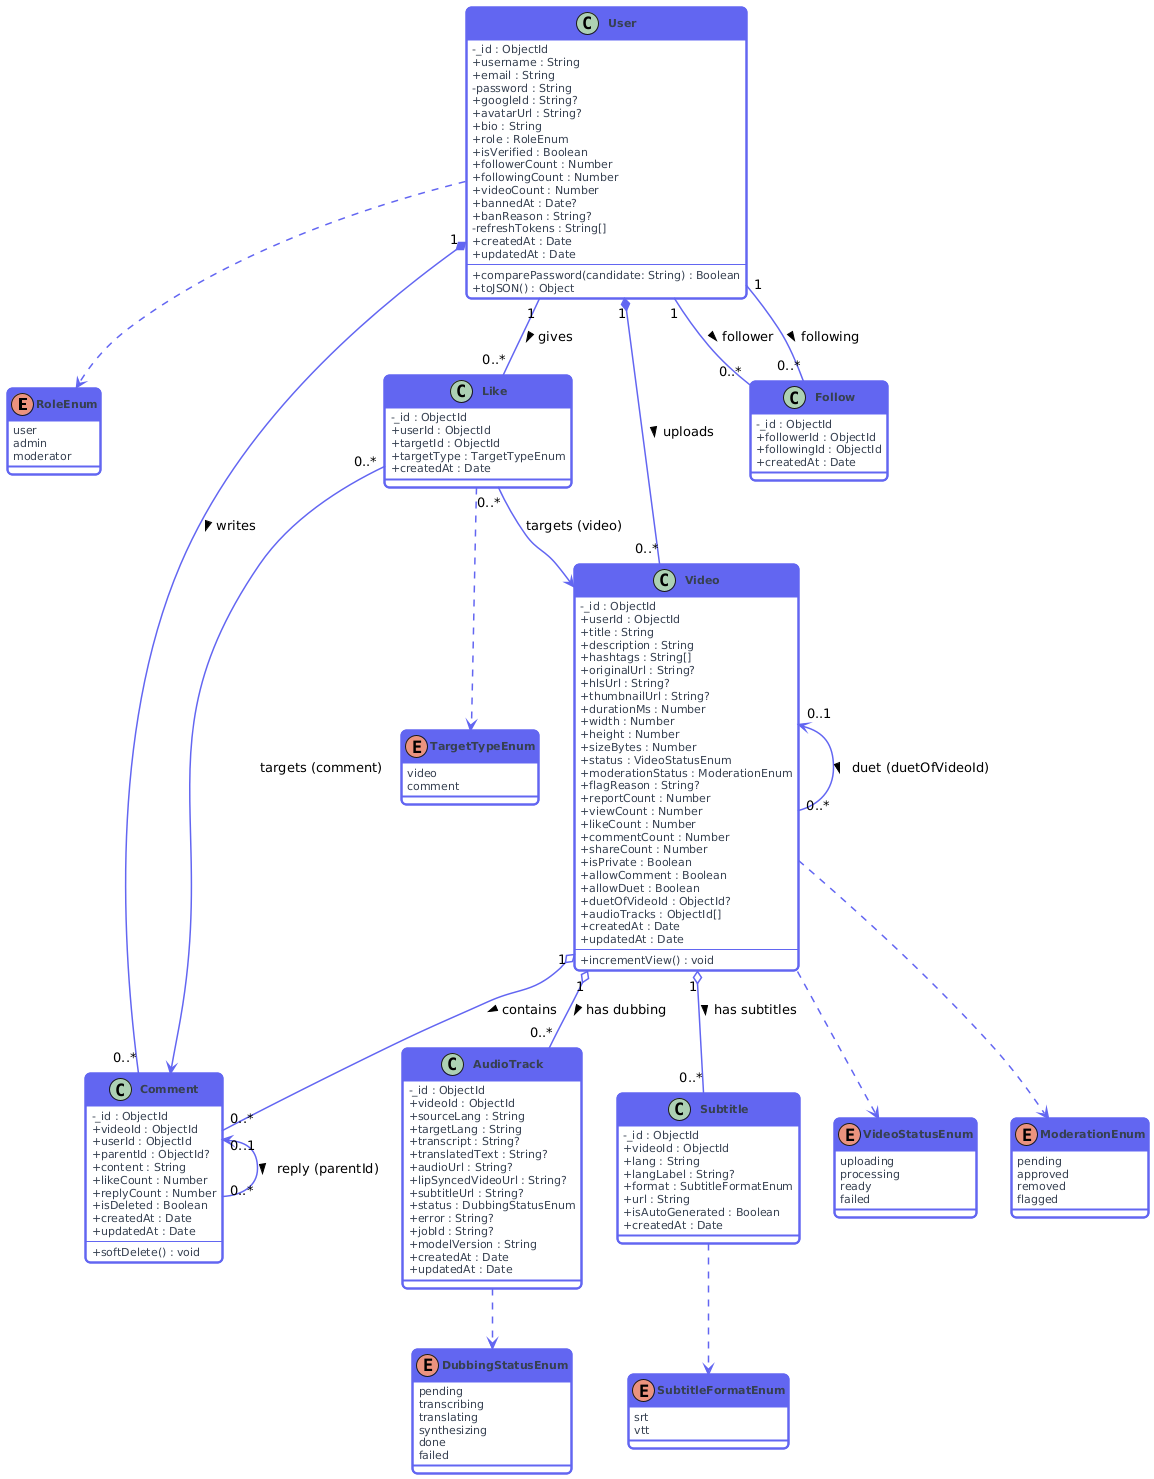

The diagram above was rendered by PlantUML. Its source (embedded in the PNG):
@startuml
skinparam classAttributeIconSize 0
skinparam classFontStyle Bold
skinparam roundCorner 10
skinparam shadowing false

skinparam class {
  BackgroundColor #FFFFFF
  BorderColor     #6366f1
  HeaderBackgroundColor #6366f1
  FontColor       #1e1b4b
  AttributeFontColor #374151
  FontSize        13
  AttributeFontSize 11
  BorderThickness 2
}

skinparam enum {
  BackgroundColor #f0fdf4
  BorderColor     #16a34a
  HeaderBackgroundColor #16a34a
  FontColor       #14532d
  AttributeFontColor #166534
}

skinparam arrow {
  Color     #6366f1
  Thickness 1.5
}

skinparam note {
  BackgroundColor #fef9c3
  BorderColor     #ca8a04
}
' ─────────────────────────────
' ENUMS
' ─────────────────────────────
enum RoleEnum {
  user
  admin
  moderator
}

enum VideoStatusEnum {
  uploading
  processing
  ready
  failed
}

enum ModerationEnum {
  pending
  approved
  removed
  flagged
}

enum DubbingStatusEnum {
  pending
  transcribing
  translating
  synthesizing
  done
  failed
}

enum TargetTypeEnum {
  video
  comment
}

enum SubtitleFormatEnum {
  srt
  vtt
}

' ─────────────────────────────
' CLASSES
' ─────────────────────────────
class User {
  - _id : ObjectId
  + username : String
  + email : String
  - password : String
  + googleId : String?
  + avatarUrl : String?
  + bio : String
  + role : RoleEnum
  + isVerified : Boolean
  + followerCount : Number
  + followingCount : Number
  + videoCount : Number
  + bannedAt : Date?
  + banReason : String?
  - refreshTokens : String[]
  + createdAt : Date
  + updatedAt : Date
  --
  + comparePassword(candidate: String) : Boolean
  + toJSON() : Object
}

class Video {
  - _id : ObjectId
  + userId : ObjectId
  + title : String
  + description : String
  + hashtags : String[]
  + originalUrl : String?
  + hlsUrl : String?
  + thumbnailUrl : String?
  + durationMs : Number
  + width : Number
  + height : Number
  + sizeBytes : Number
  + status : VideoStatusEnum
  + moderationStatus : ModerationEnum
  + flagReason : String?
  + reportCount : Number
  + viewCount : Number
  + likeCount : Number
  + commentCount : Number
  + shareCount : Number
  + isPrivate : Boolean
  + allowComment : Boolean
  + allowDuet : Boolean
  + duetOfVideoId : ObjectId?
  + audioTracks : ObjectId[]
  + createdAt : Date
  + updatedAt : Date
  --
  + incrementView() : void
}

class Comment {
  - _id : ObjectId
  + videoId : ObjectId
  + userId : ObjectId
  + parentId : ObjectId?
  + content : String
  + likeCount : Number
  + replyCount : Number
  + isDeleted : Boolean
  + createdAt : Date
  + updatedAt : Date
  --
  + softDelete() : void
}

class Like {
  - _id : ObjectId
  + userId : ObjectId
  + targetId : ObjectId
  + targetType : TargetTypeEnum
  + createdAt : Date
}

class Follow {
  - _id : ObjectId
  + followerId : ObjectId
  + followingId : ObjectId
  + createdAt : Date
}

class AudioTrack {
  - _id : ObjectId
  + videoId : ObjectId
  + sourceLang : String
  + targetLang : String
  + transcript : String?
  + translatedText : String?
  + audioUrl : String?
  + lipSyncedVideoUrl : String?
  + subtitleUrl : String?
  + status : DubbingStatusEnum
  + error : String?
  + jobId : String?
  + modelVersion : String
  + createdAt : Date
  + updatedAt : Date
}

class Subtitle {
  - _id : ObjectId
  + videoId : ObjectId
  + lang : String
  + langLabel : String?
  + format : SubtitleFormatEnum
  + url : String
  + isAutoGenerated : Boolean
  + createdAt : Date
}

' ─────────────────────────────
' RELATIONSHIPS
' ─────────────────────────────

' User owns Videos (Composition)
User "1" *-- "0..*" Video : uploads >

' User writes Comments (Composition)
User "1" *-- "0..*" Comment : writes >

' Video has Comments (Aggregation)
Video "1" o-- "0..*" Comment : contains >

' Comment self-reference (reply)
Comment "0..1" <-- "0..*" Comment : reply (parentId) >

' Video self-reference (duet)
Video "0..1" <-- "0..*" Video : duet (duetOfVideoId) >

' User ↔ User via Follow (N:M)
User "1" -- "0..*" Follow : follower >
User "1" -- "0..*" Follow : following >

' Like (polymorphic junction)
User "1" -- "0..*" Like : gives >
Like "0..*" --> Video : targets (video)
Like "0..*" --> Comment : targets (comment)

' Video has AudioTracks
Video "1" o-- "0..*" AudioTrack : has dubbing >

' Video has Subtitles
Video "1" o-- "0..*" Subtitle : has subtitles >

' Enum associations
User ..> RoleEnum
Video ..> VideoStatusEnum
Video ..> ModerationEnum
AudioTrack ..> DubbingStatusEnum
Like ..> TargetTypeEnum
Subtitle ..> SubtitleFormatEnum
@enduml